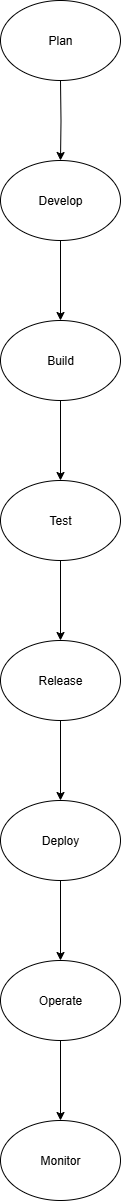

The diagram above was exported from draw.io. Its source (the exported page's mxGraphModel, read from the mxfile embedded in the PNG):
<mxGraphModel dx="1042" dy="510" grid="1" gridSize="10" guides="1" tooltips="1" connect="1" arrows="1" fold="1" page="1" pageScale="1" pageWidth="827" pageHeight="1169" math="0" shadow="0">
  <root>
    <mxCell id="0" />
    <mxCell id="1" parent="0" />
    <mxCell id="vOkAz5xZ_fsgDrhLgips-2" value="" style="edgeStyle=orthogonalEdgeStyle;rounded=0;orthogonalLoop=1;jettySize=auto;html=1;" edge="1" parent="1" target="vOkAz5xZ_fsgDrhLgips-1">
      <mxGeometry relative="1" as="geometry">
        <mxPoint x="380" y="120" as="sourcePoint" />
      </mxGeometry>
    </mxCell>
    <mxCell id="vOkAz5xZ_fsgDrhLgips-4" value="" style="edgeStyle=orthogonalEdgeStyle;rounded=0;orthogonalLoop=1;jettySize=auto;html=1;" edge="1" parent="1" source="vOkAz5xZ_fsgDrhLgips-1" target="vOkAz5xZ_fsgDrhLgips-3">
      <mxGeometry relative="1" as="geometry" />
    </mxCell>
    <mxCell id="vOkAz5xZ_fsgDrhLgips-1" value="Develop" style="ellipse;whiteSpace=wrap;html=1;" vertex="1" parent="1">
      <mxGeometry x="320" y="200" width="120" height="80" as="geometry" />
    </mxCell>
    <mxCell id="vOkAz5xZ_fsgDrhLgips-6" value="" style="edgeStyle=orthogonalEdgeStyle;rounded=0;orthogonalLoop=1;jettySize=auto;html=1;" edge="1" parent="1" source="vOkAz5xZ_fsgDrhLgips-3" target="vOkAz5xZ_fsgDrhLgips-5">
      <mxGeometry relative="1" as="geometry" />
    </mxCell>
    <mxCell id="vOkAz5xZ_fsgDrhLgips-3" value="Build" style="ellipse;whiteSpace=wrap;html=1;" vertex="1" parent="1">
      <mxGeometry x="320" y="360" width="120" height="80" as="geometry" />
    </mxCell>
    <mxCell id="vOkAz5xZ_fsgDrhLgips-8" value="" style="edgeStyle=orthogonalEdgeStyle;rounded=0;orthogonalLoop=1;jettySize=auto;html=1;" edge="1" parent="1" source="vOkAz5xZ_fsgDrhLgips-5" target="vOkAz5xZ_fsgDrhLgips-7">
      <mxGeometry relative="1" as="geometry" />
    </mxCell>
    <mxCell id="vOkAz5xZ_fsgDrhLgips-5" value="Test" style="ellipse;whiteSpace=wrap;html=1;" vertex="1" parent="1">
      <mxGeometry x="320" y="520" width="120" height="80" as="geometry" />
    </mxCell>
    <mxCell id="vOkAz5xZ_fsgDrhLgips-10" value="" style="edgeStyle=orthogonalEdgeStyle;rounded=0;orthogonalLoop=1;jettySize=auto;html=1;" edge="1" parent="1" source="vOkAz5xZ_fsgDrhLgips-7" target="vOkAz5xZ_fsgDrhLgips-9">
      <mxGeometry relative="1" as="geometry" />
    </mxCell>
    <mxCell id="vOkAz5xZ_fsgDrhLgips-7" value="Release" style="ellipse;whiteSpace=wrap;html=1;" vertex="1" parent="1">
      <mxGeometry x="320" y="680" width="120" height="80" as="geometry" />
    </mxCell>
    <mxCell id="vOkAz5xZ_fsgDrhLgips-12" value="" style="edgeStyle=orthogonalEdgeStyle;rounded=0;orthogonalLoop=1;jettySize=auto;html=1;" edge="1" parent="1" source="vOkAz5xZ_fsgDrhLgips-9" target="vOkAz5xZ_fsgDrhLgips-11">
      <mxGeometry relative="1" as="geometry" />
    </mxCell>
    <mxCell id="vOkAz5xZ_fsgDrhLgips-9" value="Deploy" style="ellipse;whiteSpace=wrap;html=1;" vertex="1" parent="1">
      <mxGeometry x="320" y="840" width="120" height="80" as="geometry" />
    </mxCell>
    <mxCell id="vOkAz5xZ_fsgDrhLgips-14" value="" style="edgeStyle=orthogonalEdgeStyle;rounded=0;orthogonalLoop=1;jettySize=auto;html=1;" edge="1" parent="1" source="vOkAz5xZ_fsgDrhLgips-11" target="vOkAz5xZ_fsgDrhLgips-13">
      <mxGeometry relative="1" as="geometry" />
    </mxCell>
    <mxCell id="vOkAz5xZ_fsgDrhLgips-11" value="Operate" style="ellipse;whiteSpace=wrap;html=1;" vertex="1" parent="1">
      <mxGeometry x="320" y="1000" width="120" height="80" as="geometry" />
    </mxCell>
    <mxCell id="vOkAz5xZ_fsgDrhLgips-13" value="Monitor" style="ellipse;whiteSpace=wrap;html=1;" vertex="1" parent="1">
      <mxGeometry x="320" y="1160" width="120" height="80" as="geometry" />
    </mxCell>
    <mxCell id="vOkAz5xZ_fsgDrhLgips-15" value="Plan" style="ellipse;whiteSpace=wrap;html=1;" vertex="1" parent="1">
      <mxGeometry x="320" y="40" width="120" height="80" as="geometry" />
    </mxCell>
  </root>
</mxGraphModel>